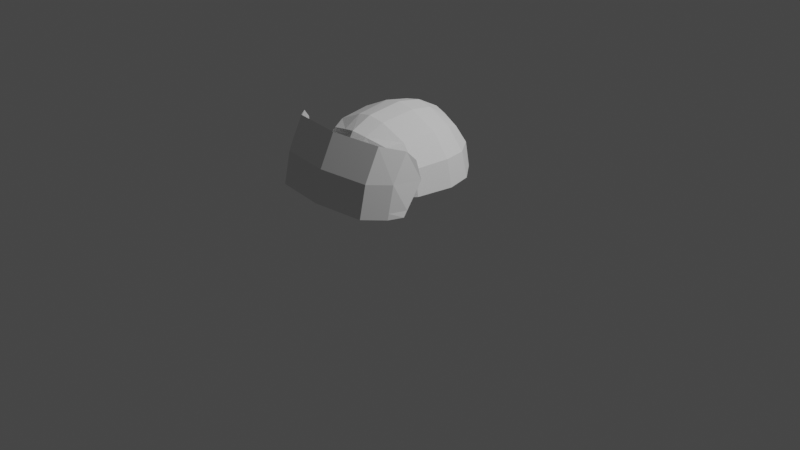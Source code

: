 # Source: shore-trooper.blend  (saved by Blender 3.5.10; exported with 4.5.12 LTS)
import bpy
from mathutils import Matrix  # noqa: F401  (used for matrix-valued properties, if any)

bpy.ops.wm.read_factory_settings(use_empty=True)
scene = bpy.context.scene
scene.name = 'Scene'

# ---- collections
col_collection = bpy.data.collections.new('Collection'); scene.collection.children.link(col_collection)

# ---- world
world_world = bpy.data.worlds.new('World'); scene.world = world_world
world_world.use_nodes = True; world_world.node_tree.nodes.clear()
_N = world_world.node_tree.nodes; _L = world_world.node_tree.links
n0 = _N.new('ShaderNodeOutputWorld'); n0.name = 'World Output'; n0.location = (300, 300)
n1 = _N.new('ShaderNodeBackground'); n1.name = 'Background'; n1.location = (10, 300)
n1.inputs[0].default_value = (0.05088, 0.05088, 0.05088, 1.0)
_L.new(n1.outputs[0], n0.inputs[0])
n0.is_active_output = True
world_world.color = (0.05088, 0.05088, 0.05088)
world_world.use_sun_shadow = False
world_world.sun_shadow_jitter_overblur = 0.0

# ---- cameras
cam_camera = bpy.data.cameras.new('Camera')
cam_camera.clip_end = 100.0
cam_camera.ortho_scale = 7.314

# ---- lights
light_light = bpy.data.lights.new('Light', 'POINT')
light_light.transmission_factor = 0.0
light_light.energy = 1000.0
light_light.shadow_soft_size = 0.1
light_light.shadow_maximum_resolution = 0.006
light_light.use_absolute_resolution = True

# ---- meshes
me_cube_003 = bpy.data.meshes.new('Cube.003')
me_cube_003.from_pydata([(0.5729, -0.807, 1.634), (0.5729, 0.6703, 1.584), (0.0, 0.8122, 1.726), (0.2268, 0.7647, 1.678), (0.697, 0.7738, 1.325), (0.7593, 0.7894, 0.9364), (0.697, 0.3842, 1.678), (0.7593, -1.988e-09, 1.726), (0.697, -0.5573, 1.678), (0.697, -0.9151, 1.321), (0.7593, -0.9625, 0.9364), (0.2268, -0.9014, 1.728), (0.0, -0.9488, 1.776), (0.0, 1.087, 0.9364), (0.0, 1.044, 1.372), (0.2889, 1.012, 0.9364), (0.26, 0.9759, 1.35), (1.053, 0.4314, 0.9364), (0.9626, 0.4094, 1.346), (1.151, -1.646e-08, 0.9364), (1.053, 7.66e-09, 1.368), (1.053, -0.6046, 0.9364), (0.9626, -0.5826, 1.346), (0.2889, -1.186, 0.9364), (0.26, -1.117, 1.346), (0.0, -1.26, 0.9364), (0.0, -1.186, 1.368), (0.26, 0.4094, 1.88), (0.0, 0.4223, 1.931), (0.2889, -2.732e-08, 1.949), (0.0, -1.767e-08, 2.005), (0.26, -0.5826, 1.88), (0.0, -0.6046, 1.935), (0.7593, 0.7894, 0.9364), (0.7593, -0.9625, 0.9364), (0.0, 1.087, 0.9364), (0.2889, 1.012, 0.9364), (1.053, 0.4314, 0.9364), (1.151, -1.646e-08, 0.9364), (1.053, -0.6046, 0.9364), (0.2889, -1.186, 0.9364), (0.0, -1.26, 0.9364)], [], [(13, 14, 16, 15), (14, 2, 3, 16), (16, 3, 1, 4), (15, 16, 4, 5), (17, 18, 20, 19), (19, 20, 22, 21), (5, 4, 18, 17), (4, 1, 6, 18), (18, 6, 7, 20), (20, 7, 8, 22), (22, 8, 0, 9), (21, 22, 9, 10), (23, 24, 26, 25), (10, 9, 24, 23), (9, 0, 11, 24), (24, 11, 12, 26), (27, 28, 30, 29), (29, 30, 32, 31), (1, 3, 27, 6), (3, 2, 28, 27), (31, 32, 12, 11), (8, 31, 11, 0), (7, 29, 31, 8), (6, 27, 29, 7), (10, 23, 40, 34), (5, 17, 37, 33), (17, 19, 38, 37), (15, 5, 33, 36), (23, 25, 41, 40), (13, 15, 36, 35), (19, 21, 39, 38), (21, 10, 34, 39)])
_uv = me_cube_003.uv_layers.new(name='UVMap')
_uv.uv.foreach_set('vector', [0.5, 0.375, 0.5625, 0.375, 0.5625, 0.4375, 0.5, 0.4375, 0.5625, 0.375, 0.625, 0.375, 0.625, 0.4375, 0.5625, 0.4375, 0.5625, 0.4375, 0.625, 0.4375, 0.625, 0.5, 0.5625, 0.5, 0.5, 0.4375, 0.5625, 0.4375, 0.5625, 0.5, 0.5, 0.5, 0.5, 0.5625, 0.5625, 0.5625, 0.5625, 0.625, 0.5, 0.625, 0.5, 0.625, 0.5625, 0.625, 0.5625, 0.6875, 0.5, 0.6875, 0.5, 0.5, 0.5625, 0.5, 0.5625, 0.5625, 0.5, 0.5625, 0.5625, 0.5, 0.625, 0.5, 0.625, 0.5625, 0.5625, 0.5625, 0.5625, 0.5625, 0.625, 0.5625, 0.625, 0.625, 0.5625, 0.625, 0.5625, 0.625, 0.625, 0.625, 0.625, 0.6875, 0.5625, 0.6875, 0.5625, 0.6875, 0.625, 0.6875, 0.625, 0.75, 0.5625, 0.75, 0.5, 0.6875, 0.5625, 0.6875, 0.5625, 0.75, 0.5, 0.75, 0.5, 0.8125, 0.5625, 0.8125, 0.5625, 0.875, 0.5, 0.875, 0.5, 0.75, 0.5625, 0.75, 0.5625, 0.8125, 0.5, 0.8125, 0.5625, 0.75, 0.625, 0.75, 0.625, 0.8125, 0.5625, 0.8125, 0.5625, 0.8125, 0.625, 0.8125, 0.625, 0.875, 0.5625, 0.875, 0.6875, 0.5625, 0.75, 0.5625, 0.75, 0.625, 0.6875, 0.625, 0.6875, 0.625, 0.75, 0.625, 0.75, 0.6875, 0.6875, 0.6875, 0.625, 0.5, 0.6875, 0.5, 0.6875, 0.5625, 0.625, 0.5625, 0.6875, 0.5, 0.75, 0.5, 0.75, 0.5625, 0.6875, 0.5625, 0.6875, 0.6875, 0.75, 0.6875, 0.75, 0.75, 0.6875, 0.75, 0.625, 0.6875, 0.6875, 0.6875, 0.6875, 0.75, 0.625, 0.75, 0.625, 0.625, 0.6875, 0.625, 0.6875, 0.6875, 0.625, 0.6875, 0.625, 0.5625, 0.6875, 0.5625, 0.6875, 0.625, 0.625, 0.625, 0.5, 0.75, 0.5, 0.8125, 0.5, 0.8125, 0.5, 0.75, 0.5, 0.5, 0.5, 0.5625, 0.5, 0.5625, 0.5, 0.5, 0.5, 0.5625, 0.5, 0.625, 0.5, 0.625, 0.5, 0.5625, 0.5, 0.4375, 0.5, 0.5, 0.5, 0.5, 0.5, 0.4375, 0.5, 0.8125, 0.5, 0.875, 0.5, 0.875, 0.5, 0.8125, 0.5, 0.375, 0.5, 0.4375, 0.5, 0.4375, 0.5, 0.375, 0.5, 0.625, 0.5, 0.6875, 0.5, 0.6875, 0.5, 0.625, 0.5, 0.6875, 0.5, 0.75, 0.5, 0.75, 0.5, 0.6875])
me_cube_003.update()
me_cylinder = bpy.data.meshes.new('Cylinder')
me_cylinder.from_pydata([(0.7902, -0.6848, -1.332), (0.7635, -0.5065, 0.2323), (0.725, -0.8249, -1.35), (0.725, -0.59, 0.5236), (0.547, -1.003, -1.35), (0.547, -0.768, 0.6651), (0.0, -1.068, -1.35), (0.0, -0.8332, 0.6651), (0.7902, -0.4671, -0.3866), (0.725, -0.7533, -0.3424), (0.547, -0.9313, -0.3424), (0.0, -0.9965, -0.3424), (0.2735, -1.036, -1.35), (0.2735, -0.8006, 0.6651), (0.2735, -0.9639, -0.3424), (0.7902, -0.644, -1.155), (0.725, -0.8115, -1.161), (0.547, -0.9895, -1.161), (0.0, -1.055, -1.161), (0.2735, -1.022, -1.161)], [], [(8, 1, 3, 9), (9, 3, 5, 10), (14, 13, 7, 11), (19, 14, 11, 18), (16, 9, 10, 17), (15, 8, 9, 16), (17, 10, 14, 19), (10, 5, 13, 14), (4, 17, 19, 12), (0, 15, 16, 2), (2, 16, 17, 4), (12, 19, 18, 6)])
_uv = me_cylinder.uv_layers.new(name='UVMap')
_uv.uv.foreach_set('vector', [0.75, 0.75, 0.75, 1.0, 0.6667, 1.0, 0.6667, 0.75, 0.6667, 0.75, 0.6667, 1.0, 0.5833, 1.0, 0.5833, 0.75, 0.5417, 0.75, 0.5417, 1.0, 0.5, 1.0, 0.5, 0.75, 0.5417, 0.5469, 0.5417, 0.75, 0.5, 0.75, 0.5, 0.5469, 0.6667, 0.5469, 0.6667, 0.75, 0.5833, 0.75, 0.5833, 0.5469, 0.75, 0.5469, 0.75, 0.75, 0.6667, 0.75, 0.6667, 0.5469, 0.5833, 0.5469, 0.5833, 0.75, 0.5417, 0.75, 0.5417, 0.5469, 0.5833, 0.75, 0.5833, 1.0, 0.5417, 1.0, 0.5417, 0.75, 0.5833, 0.5, 0.5833, 0.5469, 0.5417, 0.5469, 0.5417, 0.5, 0.75, 0.5, 0.75, 0.5469, 0.6667, 0.5469, 0.6667, 0.5, 0.6667, 0.5, 0.6667, 0.5469, 0.5833, 0.5469, 0.5833, 0.5, 0.5417, 0.5, 0.5417, 0.5469, 0.5, 0.5469, 0.5, 0.5])
me_cylinder.update()

# ---- objects
ob_cube = bpy.data.objects.new('Cube', me_cube_003)
ob_light = bpy.data.objects.new('Light', light_light)
ob_camera = bpy.data.objects.new('Camera', cam_camera)
ob_empty = bpy.data.objects.new('Empty', None)
ob_empty_001 = bpy.data.objects.new('Empty.001', None)
ob_cylinder = bpy.data.objects.new('Cylinder', me_cylinder)

# ---- transforms, parenting, visibility, modifiers, constraints
ob_cube.location = (0.0, 0.0, 0.0)
ob_cube.scale = (0.6288, 0.6288, 0.6288)
_m = ob_cube.modifiers.new('Mirror', 'MIRROR')
_m.use_clip = True
ob_light.location = (4.076, 1.005, 5.904)
ob_light.rotation_euler = (0.6503, 0.05522, 1.866)
ob_light.lock_rotations_4d = False
ob_light.empty_display_type = 'ARROWS'
ob_light.color = (0.0, 0.0, 0.0, 0.0)
ob_light.lineart.crease_threshold = 0.0
ob_camera.location = (7.359, -6.926, 4.958)
ob_camera.rotation_euler = (1.109, 0.0, 0.8149)
ob_camera.lock_rotations_4d = False
ob_camera.empty_display_type = 'ARROWS'
ob_camera.color = (0.0, 0.0, 0.0, 0.0)
ob_camera.display_type = 'WIRE'
ob_camera.lineart.crease_threshold = 0.0
ob_empty.location = (-2.416, -1.365, 1.455)
ob_empty.rotation_euler = (1.571, -0.0, 1.571)
ob_empty.scale = (-1.0, 1.0, 1.0)
ob_empty.empty_display_type = 'IMAGE'
ob_empty.empty_display_size = 5.0
ob_empty_001.location = (1.229, 3.829, -1.042)
ob_empty_001.rotation_euler = (1.571, -0.0, -0.0)
ob_empty_001.empty_display_type = 'IMAGE'
ob_empty_001.empty_display_size = 5.0
ob_cylinder.location = (0.0, 0.0, 0.9553)
ob_cylinder.scale = (1.0, 1.0, 0.3239)
_m = ob_cylinder.modifiers.new('Mirror', 'MIRROR')
_m.use_clip = True

# ---- collection membership
scene.collection.objects.link(ob_cube)
col_collection.objects.link(ob_light)
col_collection.objects.link(ob_camera)
col_collection.objects.link(ob_empty)
col_collection.objects.link(ob_empty_001)
col_collection.objects.link(ob_cylinder)

# ---- scene / render settings (as saved in the file)
scene.camera = ob_camera
scene.frame_start = 1; scene.frame_end = 250; scene.frame_set(1)
scene.render.engine = 'BLENDER_EEVEE_NEXT'
scene.cycles.sampling_pattern = 'TABULATED_SOBOL'
scene.view_settings.view_transform = 'Filmic'
bpy.context.view_layer.update()

